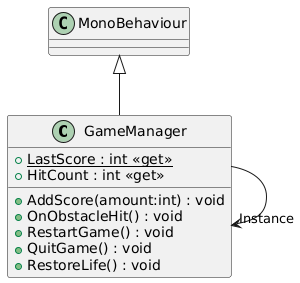

The diagram above was rendered by PlantUML. Its source (embedded in the PNG):
@startuml
class GameManager {
    + {static} LastScore : int <<get>>
    + HitCount : int <<get>>
    + AddScore(amount:int) : void
    + OnObstacleHit() : void
    + RestartGame() : void
    + QuitGame() : void
    + RestoreLife() : void
}
MonoBehaviour <|-- GameManager
GameManager --> "Instance" GameManager
@enduml